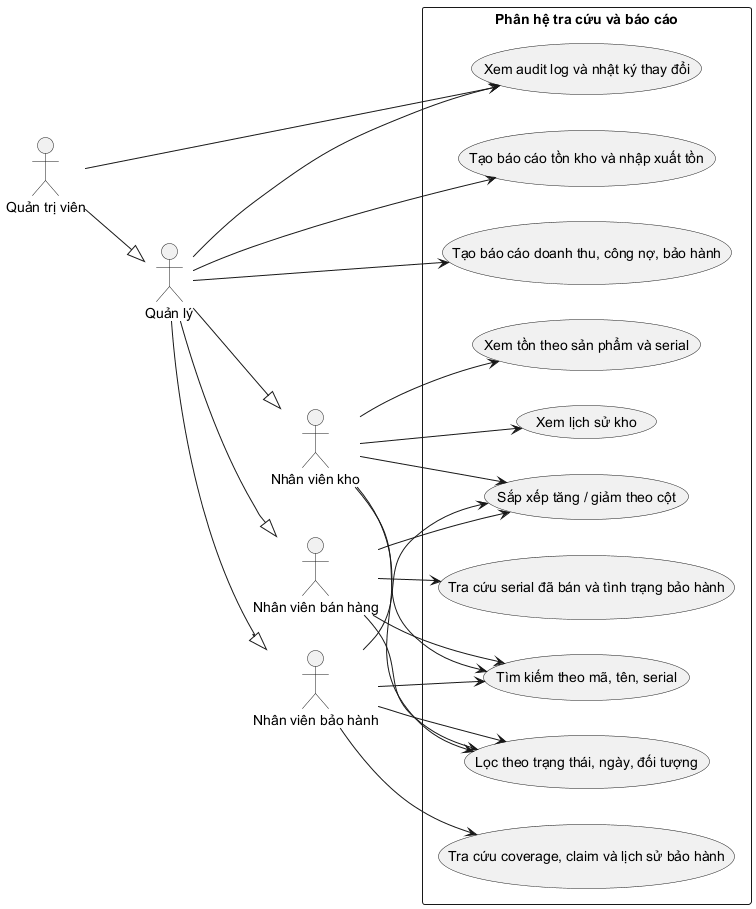

The diagram above was rendered by PlantUML. Its source (embedded in the PNG):
@startuml UseCase_TraCuu_BaoCao
left to right direction
skinparam packageStyle rect

actor "Quản trị viên" as Admin
actor "Quản lý" as Manager
actor "Nhân viên kho" as Storekeeper
actor "Nhân viên bán hàng" as Salesman
actor "Nhân viên bảo hành" as Technician

Admin --|> Manager
Manager --|> Storekeeper
Manager --|> Salesman
Manager --|> Technician

rectangle "Phân hệ tra cứu và báo cáo" {
    usecase "Tìm kiếm theo mã, tên, serial" as UC1
    usecase "Lọc theo trạng thái, ngày, đối tượng" as UC2
    usecase "Sắp xếp tăng / giảm theo cột" as UC3
    usecase "Xem tồn theo sản phẩm và serial" as UC4
    usecase "Xem lịch sử kho" as UC5
    usecase "Tra cứu serial đã bán và tình trạng bảo hành" as UC6
    usecase "Tra cứu coverage, claim và lịch sử bảo hành" as UC7
    usecase "Xem audit log và nhật ký thay đổi" as UC8
    usecase "Tạo báo cáo tồn kho và nhập xuất tồn" as UC9
    usecase "Tạo báo cáo doanh thu, công nợ, bảo hành" as UC10
}

Storekeeper --> UC1
Storekeeper --> UC2
Storekeeper --> UC3
Storekeeper --> UC4
Storekeeper --> UC5

Salesman --> UC1
Salesman --> UC2
Salesman --> UC3
Salesman --> UC6

Technician --> UC1
Technician --> UC2
Technician --> UC3
Technician --> UC7

Manager --> UC8
Manager --> UC9
Manager --> UC10

Admin --> UC8

@enduml